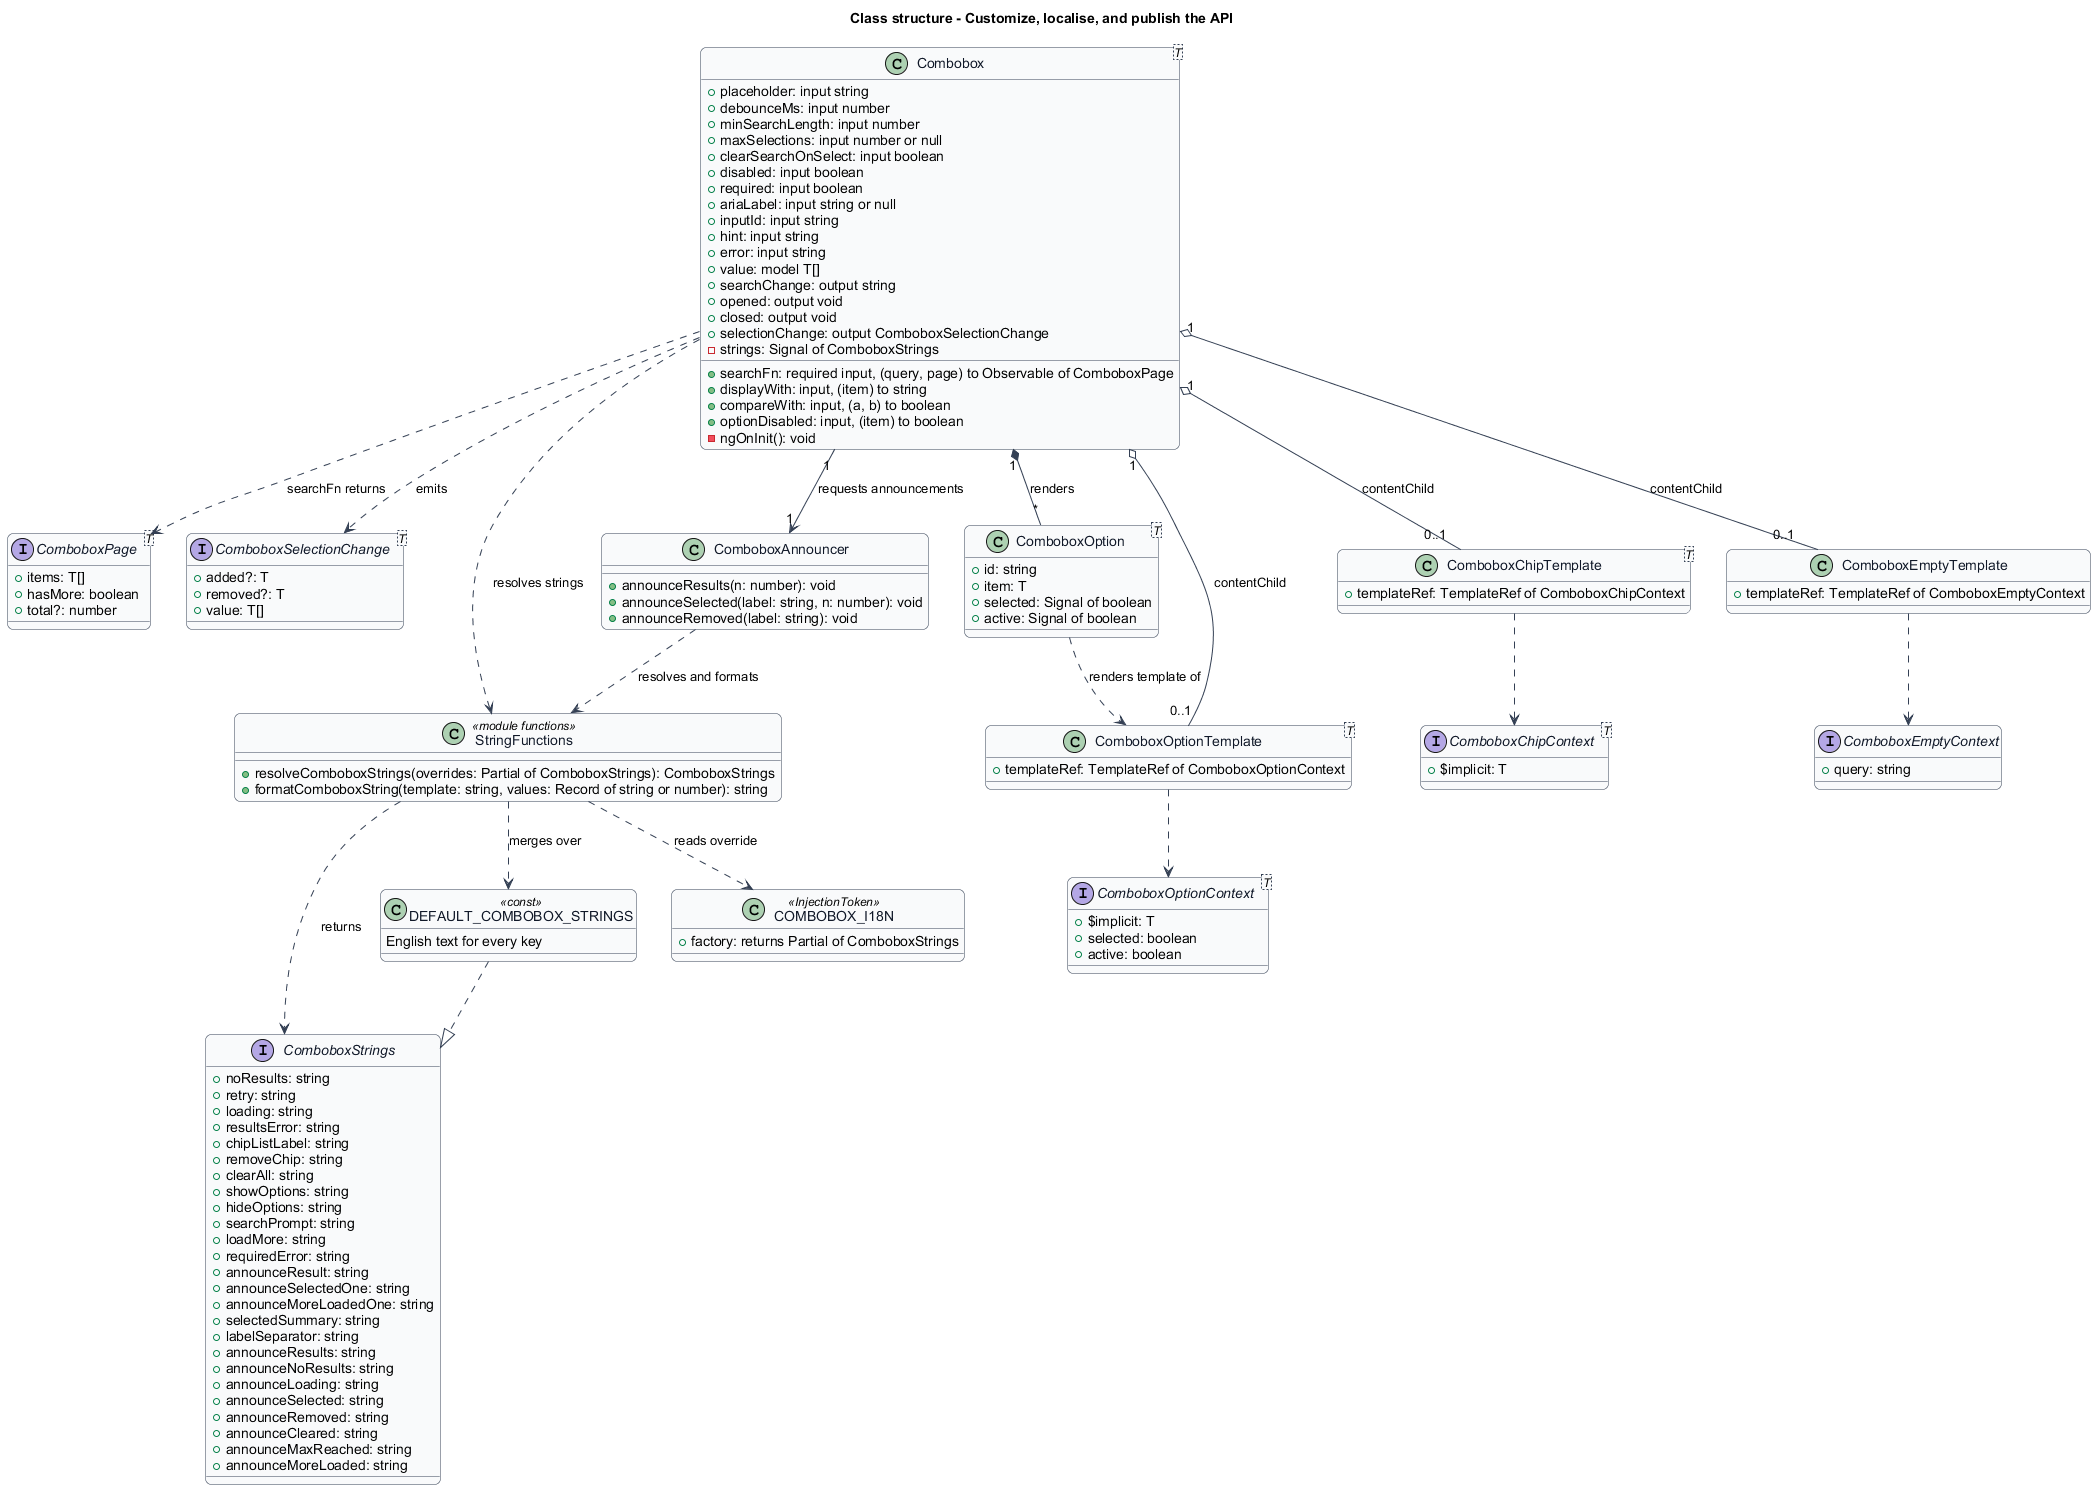

The diagram above was rendered by PlantUML. Its source (embedded in the PNG):
@startuml
title Class structure - Customize, localise, and publish the API
skinparam backgroundColor #FFFFFF
skinparam shadowing false
skinparam roundcorner 12
skinparam defaultFontName Arial
skinparam ArrowColor #344054
skinparam rectangle {
  BorderColor #344054
  FontColor #101828
}
skinparam package {
  BorderColor #667085
  FontColor #101828
  BackgroundColor #F9FAFB
}
skinparam class {
  BorderColor #344054
  FontColor #101828
  BackgroundColor #F9FAFB
}
class "Combobox<T>" as Combobox {
  +searchFn: required input, (query, page) to Observable of ComboboxPage
  +displayWith: input, (item) to string
  +compareWith: input, (a, b) to boolean
  +optionDisabled: input, (item) to boolean
  +placeholder: input string
  +debounceMs: input number
  +minSearchLength: input number
  +maxSelections: input number or null
  +clearSearchOnSelect: input boolean
  +disabled: input boolean
  +required: input boolean
  +ariaLabel: input string or null
  +inputId: input string
  +hint: input string
  +error: input string
  +value: model T[]
  +searchChange: output string
  +opened: output void
  +closed: output void
  +selectionChange: output ComboboxSelectionChange
  -strings: Signal of ComboboxStrings
  -ngOnInit(): void
}
interface "ComboboxPage<T>" as ComboboxPage {
  +items: T[]
  +hasMore: boolean
  +total?: number
}
interface "ComboboxSelectionChange<T>" as ComboboxSelectionChange {
  +added?: T
  +removed?: T
  +value: T[]
}
interface ComboboxStrings {
  +noResults: string
  +retry: string
  +loading: string
  +resultsError: string
  +chipListLabel: string
  +removeChip: string
  +clearAll: string
  +showOptions: string
  +hideOptions: string
  +searchPrompt: string
  +loadMore: string
  +requiredError: string
  +announceResult: string
  +announceSelectedOne: string
  +announceMoreLoadedOne: string
  +selectedSummary: string
  +labelSeparator: string
  +announceResults: string
  +announceNoResults: string
  +announceLoading: string
  +announceSelected: string
  +announceRemoved: string
  +announceCleared: string
  +announceMaxReached: string
  +announceMoreLoaded: string
}
class DEFAULT_COMBOBOX_STRINGS <<const>> {
  English text for every key
}
class COMBOBOX_I18N <<InjectionToken>> {
  +factory: returns Partial of ComboboxStrings
}
class StringFunctions <<module functions>> {
  +resolveComboboxStrings(overrides: Partial of ComboboxStrings): ComboboxStrings
  +formatComboboxString(template: string, values: Record of string or number): string
}
class ComboboxAnnouncer {
  +announceResults(n: number): void
  +announceSelected(label: string, n: number): void
  +announceRemoved(label: string): void
}
class "ComboboxOption<T>" as ComboboxOption {
  +id: string
  +item: T
  +selected: Signal of boolean
  +active: Signal of boolean
}
class "ComboboxOptionTemplate<T>" as ComboboxOptionTemplate {
  +templateRef: TemplateRef of ComboboxOptionContext
}
class "ComboboxChipTemplate<T>" as ComboboxChipTemplate {
  +templateRef: TemplateRef of ComboboxChipContext
}
class ComboboxEmptyTemplate {
  +templateRef: TemplateRef of ComboboxEmptyContext
}
interface "ComboboxOptionContext<T>" as ComboboxOptionContext {
  +$implicit: T
  +selected: boolean
  +active: boolean
}
interface "ComboboxChipContext<T>" as ComboboxChipContext {
  +$implicit: T
}
interface ComboboxEmptyContext {
  +query: string
}
Combobox "1" --> "1" ComboboxAnnouncer : requests announcements
Combobox ..> StringFunctions : resolves strings
ComboboxAnnouncer ..> StringFunctions : resolves and formats
StringFunctions ..> COMBOBOX_I18N : reads override
StringFunctions ..> DEFAULT_COMBOBOX_STRINGS : merges over
StringFunctions ..> ComboboxStrings : returns
DEFAULT_COMBOBOX_STRINGS ..|> ComboboxStrings
Combobox ..> ComboboxPage : searchFn returns
Combobox ..> ComboboxSelectionChange : emits
Combobox "1" o-- "0..1" ComboboxOptionTemplate : contentChild
Combobox "1" o-- "0..1" ComboboxChipTemplate : contentChild
Combobox "1" o-- "0..1" ComboboxEmptyTemplate : contentChild
Combobox "1" *-- "*" ComboboxOption : renders
ComboboxOptionTemplate ..> ComboboxOptionContext
ComboboxChipTemplate ..> ComboboxChipContext
ComboboxEmptyTemplate ..> ComboboxEmptyContext
ComboboxOption ..> ComboboxOptionTemplate : renders template of
@enduml